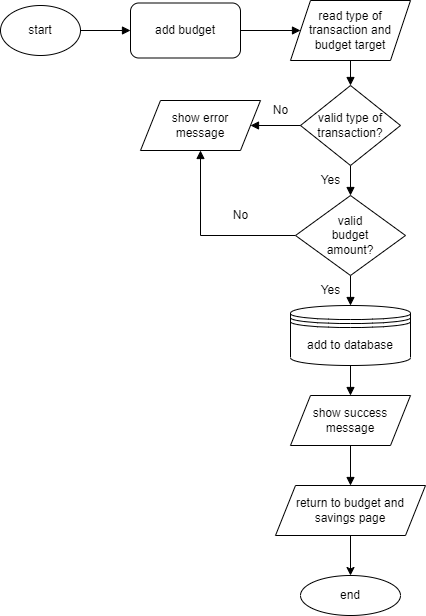

The diagram above was exported from draw.io. Its source (the exported page's mxGraphModel, read from the mxfile embedded in the PNG):
<mxGraphModel dx="1038" dy="489" grid="1" gridSize="10" guides="1" tooltips="1" connect="1" arrows="1" fold="1" page="1" pageScale="1" pageWidth="1100" pageHeight="850" math="0" shadow="0">
  <root>
    <mxCell id="0" />
    <mxCell id="1" parent="0" />
    <mxCell id="5sIRA_WLy9smtNs1dhil-2" style="edgeStyle=orthogonalEdgeStyle;rounded=0;orthogonalLoop=1;jettySize=auto;html=1;endArrow=block;endFill=1;" parent="1" source="U5NXTmqwe9PhQo-C4EDY-1" target="U5NXTmqwe9PhQo-C4EDY-2" edge="1">
      <mxGeometry relative="1" as="geometry" />
    </mxCell>
    <mxCell id="U5NXTmqwe9PhQo-C4EDY-1" value="start" style="ellipse;whiteSpace=wrap;html=1;" parent="1" vertex="1">
      <mxGeometry x="100" y="110" width="80" height="50" as="geometry" />
    </mxCell>
    <mxCell id="5sIRA_WLy9smtNs1dhil-3" style="edgeStyle=orthogonalEdgeStyle;rounded=0;orthogonalLoop=1;jettySize=auto;html=1;endArrow=block;endFill=1;" parent="1" source="U5NXTmqwe9PhQo-C4EDY-2" target="5sIRA_WLy9smtNs1dhil-1" edge="1">
      <mxGeometry relative="1" as="geometry" />
    </mxCell>
    <mxCell id="U5NXTmqwe9PhQo-C4EDY-2" value="add budget" style="rounded=1;whiteSpace=wrap;html=1;" parent="1" vertex="1">
      <mxGeometry x="230" y="107.5" width="110" height="55" as="geometry" />
    </mxCell>
    <mxCell id="5sIRA_WLy9smtNs1dhil-5" style="edgeStyle=orthogonalEdgeStyle;rounded=0;orthogonalLoop=1;jettySize=auto;html=1;endArrow=block;endFill=1;" parent="1" source="5sIRA_WLy9smtNs1dhil-1" target="5sIRA_WLy9smtNs1dhil-4" edge="1">
      <mxGeometry relative="1" as="geometry" />
    </mxCell>
    <mxCell id="5sIRA_WLy9smtNs1dhil-1" value="read type of transaction and budget target" style="shape=parallelogram;perimeter=parallelogramPerimeter;whiteSpace=wrap;html=1;fixedSize=1;" parent="1" vertex="1">
      <mxGeometry x="390" y="105" width="120" height="60" as="geometry" />
    </mxCell>
    <mxCell id="Sjv7ULggjozbvPzu7Q5u-1" style="edgeStyle=orthogonalEdgeStyle;rounded=0;orthogonalLoop=1;jettySize=auto;html=1;endArrow=block;endFill=1;" parent="1" source="5sIRA_WLy9smtNs1dhil-4" target="5sIRA_WLy9smtNs1dhil-6" edge="1">
      <mxGeometry relative="1" as="geometry" />
    </mxCell>
    <mxCell id="Sjv7ULggjozbvPzu7Q5u-3" style="edgeStyle=orthogonalEdgeStyle;rounded=0;orthogonalLoop=1;jettySize=auto;html=1;endArrow=block;endFill=1;" parent="1" source="5sIRA_WLy9smtNs1dhil-4" target="Sjv7ULggjozbvPzu7Q5u-2" edge="1">
      <mxGeometry relative="1" as="geometry" />
    </mxCell>
    <mxCell id="5sIRA_WLy9smtNs1dhil-4" value="valid type of transaction?" style="rhombus;whiteSpace=wrap;html=1;" parent="1" vertex="1">
      <mxGeometry x="400" y="190" width="100" height="80" as="geometry" />
    </mxCell>
    <mxCell id="Sjv7ULggjozbvPzu7Q5u-4" style="edgeStyle=orthogonalEdgeStyle;rounded=0;orthogonalLoop=1;jettySize=auto;html=1;endArrow=block;endFill=1;" parent="1" source="5sIRA_WLy9smtNs1dhil-6" target="Sjv7ULggjozbvPzu7Q5u-2" edge="1">
      <mxGeometry relative="1" as="geometry" />
    </mxCell>
    <mxCell id="O4Oo89-e6Q8tkiAgpYn8-4" style="edgeStyle=orthogonalEdgeStyle;rounded=0;orthogonalLoop=1;jettySize=auto;html=1;entryX=0.5;entryY=0;entryDx=0;entryDy=0;endArrow=block;endFill=1;" parent="1" source="5sIRA_WLy9smtNs1dhil-6" target="O4Oo89-e6Q8tkiAgpYn8-2" edge="1">
      <mxGeometry relative="1" as="geometry" />
    </mxCell>
    <mxCell id="5sIRA_WLy9smtNs1dhil-6" value="valid &lt;br&gt;budget &lt;br&gt;amount?" style="rhombus;whiteSpace=wrap;html=1;" parent="1" vertex="1">
      <mxGeometry x="395" y="300" width="110" height="80" as="geometry" />
    </mxCell>
    <mxCell id="Sjv7ULggjozbvPzu7Q5u-2" value="show error &lt;br&gt;message" style="shape=parallelogram;perimeter=parallelogramPerimeter;whiteSpace=wrap;html=1;fixedSize=1;" parent="1" vertex="1">
      <mxGeometry x="240" y="205" width="120" height="50" as="geometry" />
    </mxCell>
    <mxCell id="O4Oo89-e6Q8tkiAgpYn8-6" style="edgeStyle=orthogonalEdgeStyle;rounded=0;orthogonalLoop=1;jettySize=auto;html=1;endArrow=block;endFill=1;" parent="1" source="O4Oo89-e6Q8tkiAgpYn8-1" target="O4Oo89-e6Q8tkiAgpYn8-3" edge="1">
      <mxGeometry relative="1" as="geometry" />
    </mxCell>
    <mxCell id="O4Oo89-e6Q8tkiAgpYn8-1" value="show success message" style="shape=parallelogram;perimeter=parallelogramPerimeter;whiteSpace=wrap;html=1;fixedSize=1;" parent="1" vertex="1">
      <mxGeometry x="390" y="500" width="120" height="50" as="geometry" />
    </mxCell>
    <mxCell id="O4Oo89-e6Q8tkiAgpYn8-5" style="edgeStyle=orthogonalEdgeStyle;rounded=0;orthogonalLoop=1;jettySize=auto;html=1;endArrow=block;endFill=1;" parent="1" source="O4Oo89-e6Q8tkiAgpYn8-2" target="O4Oo89-e6Q8tkiAgpYn8-1" edge="1">
      <mxGeometry relative="1" as="geometry" />
    </mxCell>
    <mxCell id="O4Oo89-e6Q8tkiAgpYn8-2" value="add to database" style="shape=datastore;whiteSpace=wrap;html=1;" parent="1" vertex="1">
      <mxGeometry x="390" y="410" width="120" height="60" as="geometry" />
    </mxCell>
    <mxCell id="Fga2wCCy_XgdxM9_I9s1-2" value="" style="edgeStyle=orthogonalEdgeStyle;rounded=0;orthogonalLoop=1;jettySize=auto;html=1;" parent="1" source="O4Oo89-e6Q8tkiAgpYn8-3" target="Fga2wCCy_XgdxM9_I9s1-1" edge="1">
      <mxGeometry relative="1" as="geometry" />
    </mxCell>
    <mxCell id="O4Oo89-e6Q8tkiAgpYn8-3" value="return to budget and &lt;br&gt;savings page" style="shape=parallelogram;perimeter=parallelogramPerimeter;whiteSpace=wrap;html=1;fixedSize=1;" parent="1" vertex="1">
      <mxGeometry x="375" y="590" width="150" height="50" as="geometry" />
    </mxCell>
    <mxCell id="RmfeCr1dd2-kz0CcvokC-1" value="Yes" style="text;html=1;align=center;verticalAlign=middle;resizable=0;points=[];autosize=1;strokeColor=none;fillColor=none;" parent="1" vertex="1">
      <mxGeometry x="410" y="270" width="40" height="30" as="geometry" />
    </mxCell>
    <mxCell id="RmfeCr1dd2-kz0CcvokC-2" value="No" style="text;html=1;align=center;verticalAlign=middle;resizable=0;points=[];autosize=1;strokeColor=none;fillColor=none;" parent="1" vertex="1">
      <mxGeometry x="360" y="200" width="40" height="30" as="geometry" />
    </mxCell>
    <mxCell id="RmfeCr1dd2-kz0CcvokC-3" value="Yes" style="text;html=1;align=center;verticalAlign=middle;resizable=0;points=[];autosize=1;strokeColor=none;fillColor=none;" parent="1" vertex="1">
      <mxGeometry x="410" y="380" width="40" height="30" as="geometry" />
    </mxCell>
    <mxCell id="RmfeCr1dd2-kz0CcvokC-4" value="No" style="text;html=1;align=center;verticalAlign=middle;resizable=0;points=[];autosize=1;strokeColor=none;fillColor=none;" parent="1" vertex="1">
      <mxGeometry x="320" y="305" width="40" height="30" as="geometry" />
    </mxCell>
    <mxCell id="Fga2wCCy_XgdxM9_I9s1-1" value="end" style="ellipse;whiteSpace=wrap;html=1;" parent="1" vertex="1">
      <mxGeometry x="400" y="680" width="100" height="40" as="geometry" />
    </mxCell>
  </root>
</mxGraphModel>